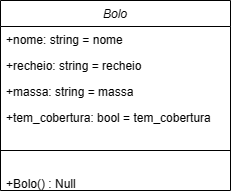

The diagram above was exported from draw.io. Its source (the exported page's mxGraphModel, read from the mxfile embedded in the PNG):
<mxGraphModel dx="610" dy="255" grid="1" gridSize="10" guides="1" tooltips="1" connect="1" arrows="1" fold="1" page="1" pageScale="1" pageWidth="827" pageHeight="1169" math="0" shadow="0">
  <root>
    <mxCell id="WIyWlLk6GJQsqaUBKTNV-0" />
    <mxCell id="WIyWlLk6GJQsqaUBKTNV-1" parent="WIyWlLk6GJQsqaUBKTNV-0" />
    <mxCell id="zkfFHV4jXpPFQw0GAbJ--0" value="Bolo" style="swimlane;fontStyle=2;align=center;verticalAlign=top;childLayout=stackLayout;horizontal=1;startSize=26;horizontalStack=0;resizeParent=1;resizeLast=0;collapsible=1;marginBottom=0;rounded=0;shadow=0;strokeWidth=1;" parent="WIyWlLk6GJQsqaUBKTNV-1" vertex="1">
      <mxGeometry x="230" y="140" width="230" height="190" as="geometry">
        <mxRectangle x="230" y="140" width="160" height="26" as="alternateBounds" />
      </mxGeometry>
    </mxCell>
    <mxCell id="zkfFHV4jXpPFQw0GAbJ--1" value="+nome: string = nome" style="text;align=left;verticalAlign=top;spacingLeft=4;spacingRight=4;overflow=hidden;rotatable=0;points=[[0,0.5],[1,0.5]];portConstraint=eastwest;" parent="zkfFHV4jXpPFQw0GAbJ--0" vertex="1">
      <mxGeometry y="26" width="230" height="26" as="geometry" />
    </mxCell>
    <mxCell id="Nl4jWJir8oPNJFKuJF5Y-3" value="+recheio: string = recheio&#10;" style="text;align=left;verticalAlign=top;spacingLeft=4;spacingRight=4;overflow=hidden;rotatable=0;points=[[0,0.5],[1,0.5]];portConstraint=eastwest;rounded=0;shadow=0;html=0;" vertex="1" parent="zkfFHV4jXpPFQw0GAbJ--0">
      <mxGeometry y="52" width="230" height="26" as="geometry" />
    </mxCell>
    <mxCell id="zkfFHV4jXpPFQw0GAbJ--3" value="+massa: string = massa&#10;" style="text;align=left;verticalAlign=top;spacingLeft=4;spacingRight=4;overflow=hidden;rotatable=0;points=[[0,0.5],[1,0.5]];portConstraint=eastwest;rounded=0;shadow=0;html=0;" parent="zkfFHV4jXpPFQw0GAbJ--0" vertex="1">
      <mxGeometry y="78" width="230" height="26" as="geometry" />
    </mxCell>
    <mxCell id="Nl4jWJir8oPNJFKuJF5Y-6" value="+tem_cobertura: bool = tem_cobertura&#10;" style="text;align=left;verticalAlign=top;spacingLeft=4;spacingRight=4;overflow=hidden;rotatable=0;points=[[0,0.5],[1,0.5]];portConstraint=eastwest;rounded=0;shadow=0;html=0;" vertex="1" parent="zkfFHV4jXpPFQw0GAbJ--0">
      <mxGeometry y="104" width="230" height="26" as="geometry" />
    </mxCell>
    <mxCell id="zkfFHV4jXpPFQw0GAbJ--4" value="" style="line;html=1;strokeWidth=1;align=left;verticalAlign=middle;spacingTop=-1;spacingLeft=3;spacingRight=3;rotatable=0;labelPosition=right;points=[];portConstraint=eastwest;" parent="zkfFHV4jXpPFQw0GAbJ--0" vertex="1">
      <mxGeometry y="130" width="230" height="40" as="geometry" />
    </mxCell>
    <mxCell id="Nl4jWJir8oPNJFKuJF5Y-4" value="+Bolo() : Null" style="text;align=left;verticalAlign=top;spacingLeft=4;spacingRight=4;overflow=hidden;rotatable=0;points=[[0,0.5],[1,0.5]];portConstraint=eastwest;rounded=0;shadow=0;html=0;" vertex="1" parent="zkfFHV4jXpPFQw0GAbJ--0">
      <mxGeometry y="170" width="230" height="20" as="geometry" />
    </mxCell>
  </root>
</mxGraphModel>